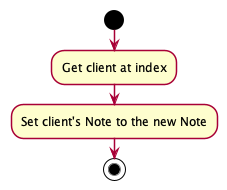

The diagram above was rendered by PlantUML. Its source (embedded in the PNG):
@startuml
!include style.puml

start
:Get client at index;
:Set client's Note to the new Note;

stop

@enduml